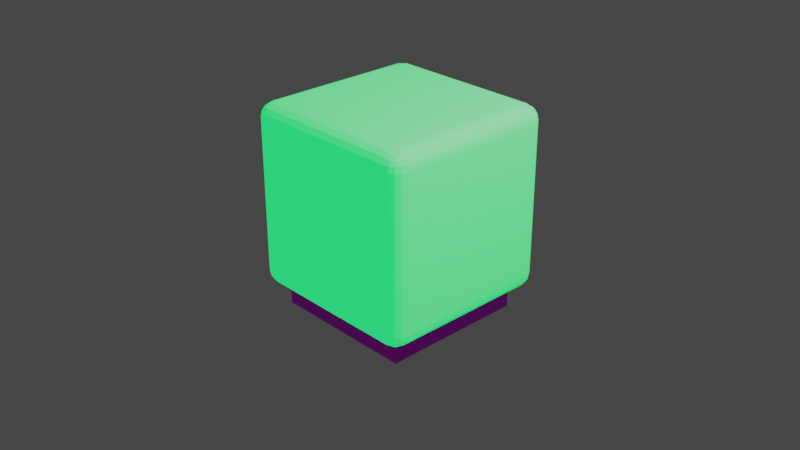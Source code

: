 # Source: lamp.blend  (saved by Blender 3.6.11; exported with 4.5.12 LTS)
import bpy
from mathutils import Matrix  # noqa: F401  (used for matrix-valued properties, if any)

bpy.ops.wm.read_factory_settings(use_empty=True)
scene = bpy.context.scene
scene.name = 'Scene'

# ---- collections
col_collection = bpy.data.collections.new('Collection'); scene.collection.children.link(col_collection)

# ---- images (referenced by path relative to the original .blend; pixels are not part of the script)
import os
ASSET_DIR = os.environ.get("B2B_ASSET_DIR", "")  # directory of the original .blend (textures are referenced by path, not embedded)
HERE = os.path.dirname(os.path.abspath(__file__))  # packed textures are extracted next to this script under _unpacked/

def load_image(name, relpath, width, height, colorspace="sRGB"):
    """Load a texture the original file referenced (path relative to the .blend, or extracted next to this script)."""
    p = next((c for c in (os.path.join(HERE, relpath), os.path.join(ASSET_DIR, relpath)) if relpath and os.path.exists(c)), "")
    if p:
        img = bpy.data.images.load(p, check_existing=True)
        img.name = name
    else:  # same state as the original file: an image datablock whose file is absent (Cycles renders it pink)
        img = bpy.data.images.new(name, width, height)
        img.source = "FILE"
        img.filepath = "//" + (relpath or name)
    img.colorspace_settings.name = colorspace
    return img
img_wood_png = load_image('wood.png', 'wood.png', 1024, 1024, 'sRGB')
img_quartz_png = load_image('quartz.png', 'quartz.png', 1024, 1024, 'sRGB')

# ---- materials (node trees are filled in below, after node groups)
mat_quartz = bpy.data.materials.new('Quartz')
mat_quartz.alpha_threshold = 0.0
mat_quartz.use_transparent_shadow = False
mat_quartz.roughness = 0.5
mat_quartz.line_color = (0.0, 0.0, 0.0, 1.0)
mat_material = bpy.data.materials.new('Material')
mat_material.use_transparent_shadow = False

# ---- material node trees
mat_quartz.use_nodes = True; mat_quartz.node_tree.nodes.clear()
_N = mat_quartz.node_tree.nodes; _L = mat_quartz.node_tree.links
n0 = _N.new('ShaderNodeOutputMaterial'); n0.name = 'Material Output'; n0.location = (300, 300)
n1 = _N.new('ShaderNodeBsdfPrincipled'); n1.name = 'Principled BSDF'; n1.location = (10, 300)
n1.distribution = 'GGX'
n1.subsurface_method = 'RANDOM_WALK_SKIN'
n1.inputs[3].default_value = 1.45
n1.inputs[27].default_value = (0.0, 0.0, 0.0, 1.0)
n1.inputs[28].default_value = 1.0
n2 = _N.new('ShaderNodeTexImage'); n2.name = 'Image Texture'; n2.location = (-345, 249)
n2.image = img_wood_png
_L.new(n1.outputs[0], n0.inputs[0])
_L.new(n2.outputs[0], n1.inputs[0])
n0.is_active_output = True
mat_material.use_nodes = True; mat_material.node_tree.nodes.clear()
_N = mat_material.node_tree.nodes; _L = mat_material.node_tree.links
n0 = _N.new('ShaderNodeOutputMaterial'); n0.name = 'Material Output'; n0.location = (635, 296)
n1 = _N.new('ShaderNodeMixShader'); n1.name = 'Mix Shader'; n1.location = (430, 274)
n1.inputs[0].default_value = 0.3821
n2 = _N.new('ShaderNodeTexImage'); n2.name = 'Image Texture'; n2.location = (-399, 362)
n2.image = img_quartz_png
n3 = _N.new('ShaderNodeBsdfPrincipled'); n3.name = 'Principled BSDF'; n3.location = (15, 210)
n3.distribution = 'GGX'
n3.subsurface_method = 'RANDOM_WALK_SKIN'
n3.inputs[3].default_value = 1.45
n3.inputs[27].default_value = (0.0, 0.0, 0.0, 1.0)
n3.inputs[28].default_value = 1.0
n4 = _N.new('ShaderNodeEmission'); n4.name = 'Emission'; n4.location = (15, 342)
n4.inputs[0].default_value = (0.004626, 1.0, 0.1329, 1.0)
n4.inputs[1].default_value = 1.8
_L.new(n1.outputs[0], n0.inputs[0])
_L.new(n2.outputs[0], n3.inputs[0])
_L.new(n4.outputs[0], n1.inputs[1])
_L.new(n3.outputs[0], n1.inputs[2])
n0.is_active_output = True

# ---- world
world_world = bpy.data.worlds.new('World'); scene.world = world_world
world_world.use_nodes = True; world_world.node_tree.nodes.clear()
_N = world_world.node_tree.nodes; _L = world_world.node_tree.links
n0 = _N.new('ShaderNodeOutputWorld'); n0.name = 'World Output'; n0.location = (300, 300)
n1 = _N.new('ShaderNodeBackground'); n1.name = 'Background'; n1.location = (10, 300)
n1.inputs[0].default_value = (0.05088, 0.05088, 0.05088, 1.0)
_L.new(n1.outputs[0], n0.inputs[0])
n0.is_active_output = True
world_world.color = (0.05088, 0.05088, 0.05088)
world_world.use_sun_shadow = False
world_world.sun_shadow_jitter_overblur = 0.0

# ---- cameras
cam_camera = bpy.data.cameras.new('Camera')
cam_camera.clip_end = 100.0
cam_camera.ortho_scale = 7.314

# ---- lights
light_light = bpy.data.lights.new('Light', 'SPOT')
light_light.transmission_factor = 0.0
light_light.energy = 1000.0
light_light.shadow_soft_size = 0.1
light_light.shadow_maximum_resolution = 0.006
light_light.use_absolute_resolution = True
light_light.spot_size = 1.309

# ---- meshes
me_cube = bpy.data.meshes.new('Cube')
me_cube.from_pydata([(1.0, 1.0, -1.0), (1.0, -1.0, -1.0), (-1.0, 1.0, -1.0), (-1.0, -1.0, -1.0), (1.0, 1.0, -0.75), (1.0, -1.0, -0.75), (-1.0, 1.0, -0.75), (-1.0, -1.0, -0.75)], [], [(2, 0, 1, 3), (2, 6, 4, 0), (0, 4, 5, 1), (3, 7, 6, 2), (1, 5, 7, 3), (4, 6, 7, 5)])
_uv = me_cube.uv_layers.new(name='UVMap')
_uv.uv.foreach_set('vector', [0.125, 0.5, 0.375, 0.5, 0.375, 0.75, 0.125, 0.75, 0.375, 0.25, 0.4062, 0.25, 0.4062, 0.5, 0.375, 0.5, 0.375, 0.5, 0.4062, 0.5, 0.4062, 0.75, 0.375, 0.75, 0.375, 0.0, 0.4062, 0.0, 0.4062, 0.25, 0.375, 0.25, 0.375, 0.75, 0.4062, 0.75, 0.4062, 1.0, 0.375, 1.0, 0.4062, 0.5, 0.4062, 0.25, 0.4062, 1.0, 0.4062, 0.75])
_ca = me_cube.color_attributes.new('Attribute', 'BYTE_COLOR', 'CORNER')
_ca.data.foreach_set('color', [1.0, 1.0, 1.0, 1.0, 1.0, 1.0, 1.0, 1.0, 1.0, 1.0, 1.0, 1.0, 1.0, 1.0, 1.0, 1.0, 1.0, 1.0, 1.0, 1.0, 1.0, 1.0, 1.0, 1.0, 1.0, 1.0, 1.0, 1.0, 1.0, 1.0, 1.0, 1.0, 1.0, 1.0, 1.0, 1.0, 1.0, 1.0, 1.0, 1.0, 1.0, 1.0, 1.0, 1.0, 1.0, 1.0, 1.0, 1.0, 1.0, 1.0, 1.0, 1.0, 1.0, 1.0, 1.0, 1.0, 1.0, 1.0, 1.0, 1.0, 1.0, 1.0, 1.0, 1.0, 1.0, 1.0, 1.0, 1.0, 1.0, 1.0, 1.0, 1.0, 1.0, 1.0, 1.0, 1.0, 1.0, 1.0, 1.0, 1.0, 1.0, 1.0, 1.0, 1.0, 1.0, 1.0, 1.0, 1.0, 1.0, 1.0, 1.0, 1.0, 1.0, 1.0, 1.0, 1.0])
me_cube.materials.append(mat_quartz)
me_cube.use_mirror_vertex_groups = False
me_cube.update()
me_cube_001 = bpy.data.meshes.new('Cube.001')
me_cube_001.from_pydata([(-0.8342, -0.8342, -1.0), (-0.8342, -1.0, -0.8342), (-1.0, -0.8342, -0.8342), (-0.8342, -0.8976, -0.9874), (-0.8342, -0.9514, -0.9514), (-0.8976, -0.8342, -0.9874), (-0.8992, -0.8992, -0.9721), (-0.8959, -0.943, -0.943), (-0.9299, -0.9299, -0.9299), (-0.8976, -0.9874, -0.8342), (-0.9514, -0.9514, -0.8342), (-0.8342, -0.9874, -0.8976), (-0.8992, -0.9721, -0.8992), (-0.943, -0.943, -0.8959), (-0.9874, -0.8342, -0.8976), (-0.9514, -0.8342, -0.9514), (-0.9874, -0.8976, -0.8342), (-0.9721, -0.8992, -0.8992), (-0.943, -0.8959, -0.943), (-0.8342, -1.0, 0.8342), (-0.8342, -0.8342, 1.0), (-1.0, -0.8342, 0.8342), (-0.8342, -0.9874, 0.8976), (-0.8342, -0.9514, 0.9514), (-0.8976, -0.9874, 0.8342), (-0.8992, -0.9721, 0.8992), (-0.8959, -0.943, 0.943), (-0.9299, -0.9299, 0.9299), (-0.8976, -0.8342, 0.9874), (-0.9514, -0.8342, 0.9514), (-0.8342, -0.8976, 0.9874), (-0.8992, -0.8992, 0.9721), (-0.943, -0.8959, 0.943), (-0.9874, -0.8976, 0.8342), (-0.9514, -0.9514, 0.8342), (-0.9874, -0.8342, 0.8976), (-0.9721, -0.8992, 0.8992), (-0.943, -0.943, 0.8959), (-0.8342, 0.8342, -1.0), (-1.0, 0.8342, -0.8342), (-0.8342, 1.0, -0.8342), (-0.8976, 0.8342, -0.9874), (-0.9514, 0.8342, -0.9514), (-0.8342, 0.8976, -0.9874), (-0.8992, 0.8992, -0.9721), (-0.943, 0.8959, -0.943), (-0.9299, 0.9299, -0.9299), (-0.9874, 0.8976, -0.8342), (-0.9514, 0.9514, -0.8342), (-0.9874, 0.8342, -0.8976), (-0.9721, 0.8992, -0.8992), (-0.943, 0.943, -0.8959), (-0.8342, 0.9874, -0.8976), (-0.8342, 0.9514, -0.9514), (-0.8976, 0.9874, -0.8342), (-0.8992, 0.9721, -0.8992), (-0.8959, 0.943, -0.943), (-0.8342, 0.8342, 1.0), (-0.8342, 1.0, 0.8342), (-1.0, 0.8342, 0.8342), (-0.8342, 0.8976, 0.9874), (-0.8342, 0.9514, 0.9514), (-0.8976, 0.8342, 0.9874), (-0.8992, 0.8992, 0.9721), (-0.8959, 0.943, 0.943), (-0.9299, 0.9299, 0.9299), (-0.8976, 0.9874, 0.8342), (-0.9514, 0.9514, 0.8342), (-0.8342, 0.9874, 0.8976), (-0.8992, 0.9721, 0.8992), (-0.943, 0.943, 0.8959), (-0.9874, 0.8342, 0.8976), (-0.9514, 0.8342, 0.9514), (-0.9874, 0.8976, 0.8342), (-0.9721, 0.8992, 0.8992), (-0.943, 0.8959, 0.943), (0.8342, -0.8342, -1.0), (1.0, -0.8342, -0.8342), (0.8342, -1.0, -0.8342), (0.8976, -0.8342, -0.9874), (0.9514, -0.8342, -0.9514), (0.8342, -0.8976, -0.9874), (0.8992, -0.8992, -0.9721), (0.943, -0.8959, -0.943), (0.9299, -0.9299, -0.9299), (0.9874, -0.8976, -0.8342), (0.9514, -0.9514, -0.8342), (0.9874, -0.8342, -0.8976), (0.9721, -0.8992, -0.8992), (0.943, -0.943, -0.8959), (0.8342, -0.9874, -0.8976), (0.8342, -0.9514, -0.9514), (0.8976, -0.9874, -0.8342), (0.8992, -0.9721, -0.8992), (0.8959, -0.943, -0.943), (0.8342, -0.8342, 1.0), (0.8342, -1.0, 0.8342), (1.0, -0.8342, 0.8342), (0.8342, -0.8976, 0.9874), (0.8342, -0.9514, 0.9514), (0.8976, -0.8342, 0.9874), (0.8992, -0.8992, 0.9721), (0.8959, -0.943, 0.943), (0.9299, -0.9299, 0.9299), (0.8976, -0.9874, 0.8342), (0.9514, -0.9514, 0.8342), (0.8342, -0.9874, 0.8976), (0.8992, -0.9721, 0.8992), (0.943, -0.943, 0.8959), (0.9874, -0.8342, 0.8976), (0.9514, -0.8342, 0.9514), (0.9874, -0.8976, 0.8342), (0.9721, -0.8992, 0.8992), (0.943, -0.8959, 0.943), (0.8342, 0.8342, -1.0), (0.8342, 1.0, -0.8342), (1.0, 0.8342, -0.8342), (0.8342, 0.8976, -0.9874), (0.8342, 0.9514, -0.9514), (0.8976, 0.8342, -0.9874), (0.8992, 0.8992, -0.9721), (0.8959, 0.943, -0.943), (0.9299, 0.9299, -0.9299), (0.8976, 0.9874, -0.8342), (0.9514, 0.9514, -0.8342), (0.8342, 0.9874, -0.8976), (0.8992, 0.9721, -0.8992), (0.943, 0.943, -0.8959), (0.9874, 0.8342, -0.8976), (0.9514, 0.8342, -0.9514), (0.9874, 0.8976, -0.8342), (0.9721, 0.8992, -0.8992), (0.943, 0.8959, -0.943), (0.8342, 0.8342, 1.0), (1.0, 0.8342, 0.8342), (0.8342, 1.0, 0.8342), (0.8976, 0.8342, 0.9874), (0.9514, 0.8342, 0.9514), (0.8342, 0.8976, 0.9874), (0.8992, 0.8992, 0.9721), (0.943, 0.8959, 0.943), (0.9299, 0.9299, 0.9299), (0.9874, 0.8976, 0.8342), (0.9514, 0.9514, 0.8342), (0.9874, 0.8342, 0.8976), (0.9721, 0.8992, 0.8992), (0.943, 0.943, 0.8959), (0.8342, 0.9874, 0.8976), (0.8342, 0.9514, 0.9514), (0.8976, 0.9874, 0.8342), (0.8992, 0.9721, 0.8992), (0.8959, 0.943, 0.943)], [], [(78, 96, 19, 1), (116, 134, 97, 77), (133, 57, 20, 95), (2, 21, 59, 39), (40, 58, 135, 115), (0, 3, 6, 5), (3, 4, 7, 6), (5, 6, 18, 15), (6, 7, 8, 18), (1, 9, 12, 11), (9, 10, 13, 12), (11, 12, 7, 4), (12, 13, 8, 7), (2, 14, 17, 16), (14, 15, 18, 17), (16, 17, 13, 10), (17, 18, 8, 13), (19, 22, 25, 24), (22, 23, 26, 25), (24, 25, 37, 34), (25, 26, 27, 37), (20, 28, 31, 30), (28, 29, 32, 31), (30, 31, 26, 23), (31, 32, 27, 26), (21, 33, 36, 35), (33, 34, 37, 36), (35, 36, 32, 29), (36, 37, 27, 32), (38, 41, 44, 43), (41, 42, 45, 44), (43, 44, 56, 53), (44, 45, 46, 56), (39, 47, 50, 49), (47, 48, 51, 50), (49, 50, 45, 42), (50, 51, 46, 45), (40, 52, 55, 54), (52, 53, 56, 55), (54, 55, 51, 48), (55, 56, 46, 51), (57, 60, 63, 62), (60, 61, 64, 63), (62, 63, 75, 72), (63, 64, 65, 75), (58, 66, 69, 68), (66, 67, 70, 69), (68, 69, 64, 61), (69, 70, 65, 64), (59, 71, 74, 73), (71, 72, 75, 74), (73, 74, 70, 67), (74, 75, 65, 70), (76, 79, 82, 81), (79, 80, 83, 82), (81, 82, 94, 91), (82, 83, 84, 94), (77, 85, 88, 87), (85, 86, 89, 88), (87, 88, 83, 80), (88, 89, 84, 83), (78, 90, 93, 92), (90, 91, 94, 93), (92, 93, 89, 86), (93, 94, 84, 89), (95, 98, 101, 100), (98, 99, 102, 101), (100, 101, 113, 110), (101, 102, 103, 113), (96, 104, 107, 106), (104, 105, 108, 107), (106, 107, 102, 99), (107, 108, 103, 102), (97, 109, 112, 111), (109, 110, 113, 112), (111, 112, 108, 105), (112, 113, 103, 108), (114, 117, 120, 119), (117, 118, 121, 120), (119, 120, 132, 129), (120, 121, 122, 132), (115, 123, 126, 125), (123, 124, 127, 126), (125, 126, 121, 118), (126, 127, 122, 121), (116, 128, 131, 130), (128, 129, 132, 131), (130, 131, 127, 124), (131, 132, 122, 127), (133, 136, 139, 138), (136, 137, 140, 139), (138, 139, 151, 148), (139, 140, 141, 151), (134, 142, 145, 144), (142, 143, 146, 145), (144, 145, 140, 137), (145, 146, 141, 140), (135, 147, 150, 149), (147, 148, 151, 150), (149, 150, 146, 143), (150, 151, 141, 146), (38, 0, 5, 41), (41, 5, 15, 42), (42, 15, 14, 49), (49, 14, 2, 39), (1, 19, 24, 9), (9, 24, 34, 10), (10, 34, 33, 16), (16, 33, 21, 2), (20, 57, 62, 28), (28, 62, 72, 29), (29, 72, 71, 35), (35, 71, 59, 21), (58, 40, 54, 66), (66, 54, 48, 67), (67, 48, 47, 73), (73, 47, 39, 59), (114, 38, 43, 117), (117, 43, 53, 118), (118, 53, 52, 125), (125, 52, 40, 115), (57, 133, 138, 60), (60, 138, 148, 61), (61, 148, 147, 68), (68, 147, 135, 58), (134, 116, 130, 142), (142, 130, 124, 143), (143, 124, 123, 149), (149, 123, 115, 135), (76, 114, 119, 79), (79, 119, 129, 80), (80, 129, 128, 87), (87, 128, 116, 77), (133, 95, 100, 136), (136, 100, 110, 137), (137, 110, 109, 144), (144, 109, 97, 134), (96, 78, 92, 104), (104, 92, 86, 105), (105, 86, 85, 111), (111, 85, 77, 97), (0, 76, 81, 3), (3, 81, 91, 4), (4, 91, 90, 11), (11, 90, 78, 1), (95, 20, 30, 98), (98, 30, 23, 99), (99, 23, 22, 106), (106, 22, 19, 96), (38, 114, 76, 0)])
_uv = me_cube_001.uv_layers.new(name='UVMap')
_uv.uv.foreach_set('vector', [0.3957, 0.7707, 0.6043, 0.7707, 0.6043, 0.9793, 0.3957, 0.9793, 0.3957, 0.5207, 0.6043, 0.5207, 0.6043, 0.7293, 0.3957, 0.7293, 0.6457, 0.5207, 0.8543, 0.5207, 0.8543, 0.7293, 0.6457, 0.7293, 0.3957, 0.02073, 0.6043, 0.02073, 0.6043, 0.2293, 0.3957, 0.2293, 0.3957, 0.2707, 0.6043, 0.2707, 0.6043, 0.4793, 0.3957, 0.4793, 0.1457, 0.7293, 0.1457, 0.7372, 0.1376, 0.7374, 0.1378, 0.7293, 0.1457, 0.7372, 0.1457, 0.75, 0.138, 0.75, 0.1376, 0.7374, 0.1378, 0.7293, 0.1376, 0.7374, 0.125, 0.737, 0.125, 0.7293, 0.1376, 0.7374, 0.138, 0.75, 0.1338, 0.75, 0.125, 0.737, 0.3957, 0.9793, 0.3957, 0.9872, 0.3876, 0.9874, 0.3878, 0.9793, 0.3957, 0.9872, 0.3957, 1.0, 0.388, 1.0, 0.3876, 0.9874, 0.3878, 0.9793, 0.3876, 0.9874, 0.375, 0.987, 0.375, 0.9793, 0.3876, 0.9874, 0.388, 1.0, 0.3838, 1.0, 0.375, 0.987, 0.3957, 0.02073, 0.3878, 0.02073, 0.3876, 0.0126, 0.3957, 0.0128, 0.3878, 0.02073, 0.375, 0.02073, 0.375, 0.01301, 0.3876, 0.0126, 0.3957, 0.0128, 0.3876, 0.0126, 0.388, 0.0, 0.3957, 0.0, 0.3876, 0.0126, 0.375, 0.01301, 0.375, 0.00876, 0.388, 0.0, 0.6043, 0.9793, 0.6122, 0.9793, 0.6124, 0.9874, 0.6043, 0.9872, 0.6122, 0.9793, 0.625, 0.9793, 0.625, 0.987, 0.6124, 0.9874, 0.6043, 0.9872, 0.6124, 0.9874, 0.612, 1.0, 0.6043, 1.0, 0.6124, 0.9874, 0.625, 0.987, 0.625, 0.9912, 0.612, 1.0, 0.8543, 0.7293, 0.8622, 0.7293, 0.8624, 0.7374, 0.8543, 0.7372, 0.8622, 0.7293, 0.875, 0.7293, 0.875, 0.737, 0.8624, 0.7374, 0.8543, 0.7372, 0.8624, 0.7374, 0.862, 0.75, 0.8543, 0.75, 0.8624, 0.7374, 0.875, 0.737, 0.875, 0.7412, 0.862, 0.75, 0.6043, 0.02073, 0.6043, 0.0128, 0.6124, 0.0126, 0.6122, 0.02073, 0.6043, 0.0128, 0.6043, 0.0, 0.612, 0.0, 0.6124, 0.0126, 0.6122, 0.02073, 0.6124, 0.0126, 0.625, 0.01301, 0.625, 0.02073, 0.6124, 0.0126, 0.612, 0.0, 0.6162, 0.0, 0.625, 0.01301, 0.1457, 0.5207, 0.1378, 0.5207, 0.1376, 0.5126, 0.1457, 0.5128, 0.1378, 0.5207, 0.125, 0.5207, 0.125, 0.513, 0.1376, 0.5126, 0.1457, 0.5128, 0.1376, 0.5126, 0.138, 0.5, 0.1457, 0.5, 0.1376, 0.5126, 0.125, 0.513, 0.125, 0.5088, 0.138, 0.5, 0.3957, 0.2293, 0.3957, 0.2372, 0.3876, 0.2374, 0.3878, 0.2293, 0.3957, 0.2372, 0.3957, 0.25, 0.388, 0.25, 0.3876, 0.2374, 0.3878, 0.2293, 0.3876, 0.2374, 0.375, 0.237, 0.375, 0.2293, 0.3876, 0.2374, 0.388, 0.25, 0.3838, 0.25, 0.375, 0.237, 0.3957, 0.2707, 0.3878, 0.2707, 0.3876, 0.2626, 0.3957, 0.2628, 0.3878, 0.2707, 0.375, 0.2707, 0.375, 0.263, 0.3876, 0.2626, 0.3957, 0.2628, 0.3876, 0.2626, 0.388, 0.25, 0.3957, 0.25, 0.3876, 0.2626, 0.375, 0.263, 0.375, 0.2588, 0.388, 0.25, 0.8543, 0.5207, 0.8543, 0.5128, 0.8624, 0.5126, 0.8622, 0.5207, 0.8543, 0.5128, 0.8543, 0.5, 0.862, 0.5, 0.8624, 0.5126, 0.8622, 0.5207, 0.8624, 0.5126, 0.875, 0.513, 0.875, 0.5207, 0.8624, 0.5126, 0.862, 0.5, 0.8662, 0.5, 0.875, 0.513, 0.6043, 0.2707, 0.6043, 0.2628, 0.6124, 0.2626, 0.6122, 0.2707, 0.6043, 0.2628, 0.6043, 0.25, 0.612, 0.25, 0.6124, 0.2626, 0.6122, 0.2707, 0.6124, 0.2626, 0.625, 0.263, 0.625, 0.2707, 0.6124, 0.2626, 0.612, 0.25, 0.6162, 0.25, 0.625, 0.263, 0.6043, 0.2293, 0.6122, 0.2293, 0.6124, 0.2374, 0.6043, 0.2372, 0.6122, 0.2293, 0.625, 0.2293, 0.625, 0.237, 0.6124, 0.2374, 0.6043, 0.2372, 0.6124, 0.2374, 0.612, 0.25, 0.6043, 0.25, 0.6124, 0.2374, 0.625, 0.237, 0.625, 0.2412, 0.612, 0.25, 0.3543, 0.7293, 0.3622, 0.7293, 0.3624, 0.7374, 0.3543, 0.7372, 0.3622, 0.7293, 0.375, 0.7293, 0.375, 0.737, 0.3624, 0.7374, 0.3543, 0.7372, 0.3624, 0.7374, 0.362, 0.75, 0.3543, 0.75, 0.3624, 0.7374, 0.375, 0.737, 0.3779, 0.75, 0.362, 0.75, 0.3957, 0.7293, 0.3957, 0.7372, 0.3876, 0.7374, 0.3878, 0.7293, 0.3957, 0.7372, 0.3957, 0.75, 0.388, 0.75, 0.3876, 0.7374, 0.3878, 0.7293, 0.3876, 0.7374, 0.375, 0.737, 0.375, 0.7293, 0.3876, 0.7374, 0.388, 0.75, 0.3779, 0.75, 0.375, 0.737, 0.3957, 0.7707, 0.3878, 0.7707, 0.3876, 0.7626, 0.3957, 0.7628, 0.3878, 0.7707, 0.375, 0.7707, 0.375, 0.763, 0.3876, 0.7626, 0.3957, 0.7628, 0.3876, 0.7626, 0.388, 0.75, 0.3957, 0.75, 0.3876, 0.7626, 0.375, 0.763, 0.3779, 0.75, 0.388, 0.75, 0.6457, 0.7293, 0.6457, 0.7372, 0.6376, 0.7374, 0.6378, 0.7293, 0.6457, 0.7372, 0.6457, 0.75, 0.638, 0.75, 0.6376, 0.7374, 0.6378, 0.7293, 0.6376, 0.7374, 0.625, 0.737, 0.625, 0.7293, 0.6376, 0.7374, 0.638, 0.75, 0.625, 0.7471, 0.625, 0.737, 0.6043, 0.7707, 0.6043, 0.7628, 0.6124, 0.7626, 0.6122, 0.7707, 0.6043, 0.7628, 0.6043, 0.75, 0.612, 0.75, 0.6124, 0.7626, 0.6122, 0.7707, 0.6124, 0.7626, 0.625, 0.763, 0.625, 0.7707, 0.6124, 0.7626, 0.612, 0.75, 0.625, 0.7471, 0.625, 0.763, 0.6043, 0.7293, 0.6122, 0.7293, 0.6124, 0.7374, 0.6043, 0.7372, 0.6122, 0.7293, 0.625, 0.7293, 0.625, 0.737, 0.6124, 0.7374, 0.6043, 0.7372, 0.6124, 0.7374, 0.612, 0.75, 0.6043, 0.75, 0.6124, 0.7374, 0.625, 0.737, 0.625, 0.7471, 0.612, 0.75, 0.3543, 0.5207, 0.3543, 0.5128, 0.3624, 0.5126, 0.3622, 0.5207, 0.3543, 0.5128, 0.3543, 0.5, 0.362, 0.5, 0.3624, 0.5126, 0.3622, 0.5207, 0.3624, 0.5126, 0.375, 0.513, 0.375, 0.5207, 0.3624, 0.5126, 0.362, 0.5, 0.375, 0.5029, 0.375, 0.513, 0.3957, 0.4793, 0.3957, 0.4872, 0.3876, 0.4874, 0.3878, 0.4793, 0.3957, 0.4872, 0.3957, 0.5, 0.388, 0.5, 0.3876, 0.4874, 0.3878, 0.4793, 0.3876, 0.4874, 0.375, 0.487, 0.375, 0.4793, 0.3876, 0.4874, 0.388, 0.5, 0.375, 0.5029, 0.375, 0.487, 0.3957, 0.5207, 0.3878, 0.5207, 0.3876, 0.5126, 0.3957, 0.5128, 0.3878, 0.5207, 0.375, 0.5207, 0.375, 0.513, 0.3876, 0.5126, 0.3957, 0.5128, 0.3876, 0.5126, 0.388, 0.5, 0.3957, 0.5, 0.3876, 0.5126, 0.375, 0.513, 0.375, 0.5029, 0.388, 0.5, 0.6457, 0.5207, 0.6378, 0.5207, 0.6376, 0.5126, 0.6457, 0.5128, 0.6378, 0.5207, 0.625, 0.5207, 0.625, 0.513, 0.6376, 0.5126, 0.6457, 0.5128, 0.6376, 0.5126, 0.638, 0.5, 0.6457, 0.5, 0.6376, 0.5126, 0.625, 0.513, 0.6221, 0.5, 0.638, 0.5, 0.6043, 0.5207, 0.6043, 0.5128, 0.6124, 0.5126, 0.6122, 0.5207, 0.6043, 0.5128, 0.6043, 0.5, 0.612, 0.5, 0.6124, 0.5126, 0.6122, 0.5207, 0.6124, 0.5126, 0.625, 0.513, 0.625, 0.5207, 0.6124, 0.5126, 0.612, 0.5, 0.6221, 0.5, 0.625, 0.513, 0.6043, 0.4793, 0.6122, 0.4793, 0.6124, 0.4874, 0.6043, 0.4872, 0.6122, 0.4793, 0.625, 0.4793, 0.625, 0.487, 0.6124, 0.4874, 0.6043, 0.4872, 0.6124, 0.4874, 0.612, 0.5, 0.6043, 0.5, 0.6124, 0.4874, 0.625, 0.487, 0.6221, 0.5, 0.612, 0.5, 0.1457, 0.5207, 0.1457, 0.7293, 0.1378, 0.7293, 0.1378, 0.5207, 0.1378, 0.5207, 0.1378, 0.7293, 0.125, 0.7293, 0.125, 0.5207, 0.375, 0.2293, 0.375, 0.02073, 0.3878, 0.02073, 0.3878, 0.2293, 0.3878, 0.2293, 0.3878, 0.02073, 0.3957, 0.02073, 0.3957, 0.2293, 0.3957, 0.9793, 0.6043, 0.9793, 0.6043, 0.9872, 0.3957, 0.9872, 0.3957, 0.9872, 0.6043, 0.9872, 0.6043, 1.0, 0.3957, 1.0, 0.3957, 0.0, 0.6043, 0.0, 0.6043, 0.0128, 0.3957, 0.0128, 0.3957, 0.0128, 0.6043, 0.0128, 0.6043, 0.02073, 0.3957, 0.02073, 0.8543, 0.7293, 0.8543, 0.5207, 0.8622, 0.5207, 0.8622, 0.7293, 0.8622, 0.7293, 0.8622, 0.5207, 0.875, 0.5207, 0.875, 0.7293, 0.625, 0.02073, 0.625, 0.2293, 0.6122, 0.2293, 0.6122, 0.02073, 0.6122, 0.02073, 0.6122, 0.2293, 0.6043, 0.2293, 0.6043, 0.02073, 0.6043, 0.2707, 0.3957, 0.2707, 0.3957, 0.2628, 0.6043, 0.2628, 0.6043, 0.2628, 0.3957, 0.2628, 0.3957, 0.25, 0.6043, 0.25, 0.6043, 0.25, 0.3957, 0.25, 0.3957, 0.2372, 0.6043, 0.2372, 0.6043, 0.2372, 0.3957, 0.2372, 0.3957, 0.2293, 0.6043, 0.2293, 0.3543, 0.5207, 0.1457, 0.5207, 0.1457, 0.5128, 0.3543, 0.5128, 0.3543, 0.5128, 0.1457, 0.5128, 0.1457, 0.5, 0.3543, 0.5, 0.375, 0.4793, 0.375, 0.2707, 0.3878, 0.2707, 0.3878, 0.4793, 0.3878, 0.4793, 0.3878, 0.2707, 0.3957, 0.2707, 0.3957, 0.4793, 0.8543, 0.5207, 0.6457, 0.5207, 0.6457, 0.5128, 0.8543, 0.5128, 0.8543, 0.5128, 0.6457, 0.5128, 0.6457, 0.5, 0.8543, 0.5, 0.625, 0.2707, 0.625, 0.4793, 0.6122, 0.4793, 0.6122, 0.2707, 0.6122, 0.2707, 0.6122, 0.4793, 0.6043, 0.4793, 0.6043, 0.2707, 0.6043, 0.5207, 0.3957, 0.5207, 0.3957, 0.5128, 0.6043, 0.5128, 0.6043, 0.5128, 0.3957, 0.5128, 0.3957, 0.5, 0.6043, 0.5, 0.6043, 0.5, 0.3957, 0.5, 0.3957, 0.4872, 0.6043, 0.4872, 0.6043, 0.4872, 0.3957, 0.4872, 0.3957, 0.4793, 0.6043, 0.4793, 0.3543, 0.7293, 0.3543, 0.5207, 0.3622, 0.5207, 0.3622, 0.7293, 0.3622, 0.7293, 0.3622, 0.5207, 0.375, 0.5207, 0.375, 0.7293, 0.375, 0.7293, 0.375, 0.5207, 0.3878, 0.5207, 0.3878, 0.7293, 0.3878, 0.7293, 0.3878, 0.5207, 0.3957, 0.5207, 0.3957, 0.7293, 0.6457, 0.5207, 0.6457, 0.7293, 0.6378, 0.7293, 0.6378, 0.5207, 0.6378, 0.5207, 0.6378, 0.7293, 0.625, 0.7293, 0.625, 0.5207, 0.625, 0.5207, 0.625, 0.7293, 0.6122, 0.7293, 0.6122, 0.5207, 0.6122, 0.5207, 0.6122, 0.7293, 0.6043, 0.7293, 0.6043, 0.5207, 0.6043, 0.7707, 0.3957, 0.7707, 0.3957, 0.7628, 0.6043, 0.7628, 0.6043, 0.7628, 0.3957, 0.7628, 0.3957, 0.75, 0.6043, 0.75, 0.6043, 0.75, 0.3957, 0.75, 0.3957, 0.7372, 0.6043, 0.7372, 0.6043, 0.7372, 0.3957, 0.7372, 0.3957, 0.7293, 0.6043, 0.7293, 0.1457, 0.7293, 0.3543, 0.7293, 0.3543, 0.7372, 0.1457, 0.7372, 0.1457, 0.7372, 0.3543, 0.7372, 0.3543, 0.75, 0.1457, 0.75, 0.375, 0.9793, 0.375, 0.7707, 0.3878, 0.7707, 0.3878, 0.9793, 0.3878, 0.9793, 0.3878, 0.7707, 0.3957, 0.7707, 0.3957, 0.9793, 0.6457, 0.7293, 0.8543, 0.7293, 0.8543, 0.7372, 0.6457, 0.7372, 0.6457, 0.7372, 0.8543, 0.7372, 0.8543, 0.75, 0.6457, 0.75, 0.625, 0.7707, 0.625, 0.9793, 0.6122, 0.9793, 0.6122, 0.7707, 0.6122, 0.7707, 0.6122, 0.9793, 0.6043, 0.9793, 0.6043, 0.7707, 0.1457, 0.5207, 0.3543, 0.5207, 0.3543, 0.7293, 0.1457, 0.7293])
me_cube_001.materials.append(mat_material)
me_cube_001.update()

# ---- objects
ob_base = bpy.data.objects.new('Base', me_cube)
ob_light = bpy.data.objects.new('Light', light_light)
ob_camera = bpy.data.objects.new('Camera', cam_camera)
ob_body = bpy.data.objects.new('Body', me_cube_001)

# ---- transforms, parenting, visibility, modifiers, constraints
ob_base.location = (0.0, 0.0, 0.0)
ob_base.scale = (0.8, 0.8, 1.0)
ob_base.lock_rotations_4d = False
ob_base.empty_display_type = 'ARROWS'
ob_base.lineart.crease_threshold = 0.0
ob_light.location = (4.076, 1.005, 5.904)
ob_light.rotation_euler = (0.6503, 0.05522, 1.866)
ob_light.lock_rotations_4d = False
ob_light.empty_display_type = 'ARROWS'
ob_light.color = (0.0, 0.0, 0.0, 0.0)
ob_light.lineart.crease_threshold = 0.0
ob_camera.location = (7.359, -6.926, 4.958)
ob_camera.rotation_euler = (1.109, 0.0, 0.8149)
ob_camera.lock_rotations_4d = False
ob_camera.empty_display_type = 'ARROWS'
ob_camera.color = (0.0, 0.0, 0.0, 0.0)
ob_camera.display_type = 'WIRE'
ob_camera.lineart.crease_threshold = 0.0
ob_body.location = (0.0, 0.0, 0.25)

# ---- collection membership
col_collection.objects.link(ob_base)
col_collection.objects.link(ob_light)
col_collection.objects.link(ob_camera)
col_collection.objects.link(ob_body)

# ---- scene / render settings (as saved in the file)
scene.camera = ob_camera
scene.frame_start = 1; scene.frame_end = 250; scene.frame_set(2)
scene.render.engine = 'BLENDER_EEVEE_NEXT'
scene.cycles.sampling_pattern = 'TABULATED_SOBOL'
scene.view_settings.view_transform = 'Filmic'
bpy.context.view_layer.update()
